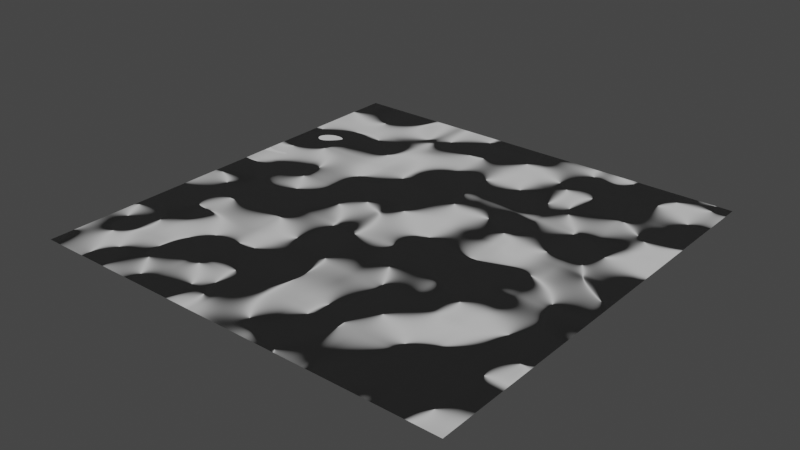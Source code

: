 # Source: stone.blend  (saved by Blender 2.82.7; exported with 4.5.12 LTS)
import bpy
from mathutils import Matrix  # noqa: F401  (used for matrix-valued properties, if any)

bpy.ops.wm.read_factory_settings(use_empty=True)
scene = bpy.context.scene
scene.name = 'Scene'

# ---- collections
col_collection = bpy.data.collections.new('Collection'); scene.collection.children.link(col_collection)

# ---- images (referenced by path relative to the original .blend; pixels are not part of the script)
import os
ASSET_DIR = os.environ.get("B2B_ASSET_DIR", "")  # directory of the original .blend (textures are referenced by path, not embedded)
HERE = os.path.dirname(os.path.abspath(__file__))  # packed textures are extracted next to this script under _unpacked/

def load_image(name, relpath, width, height, colorspace="sRGB"):
    """Load a texture the original file referenced (path relative to the .blend, or extracted next to this script)."""
    p = next((c for c in (os.path.join(HERE, relpath), os.path.join(ASSET_DIR, relpath)) if relpath and os.path.exists(c)), "")
    if p:
        img = bpy.data.images.load(p, check_existing=True)
        img.name = name
    else:  # same state as the original file: an image datablock whose file is absent (Cycles renders it pink)
        img = bpy.data.images.new(name, width, height)
        img.source = "FILE"
        img.filepath = "//" + (relpath or name)
    img.colorspace_settings.name = colorspace
    return img
img_stone_n = load_image('stone_n', '_unpacked/stone_n.e99198e5.png', 256, 256, 'sRGB')

# ---- materials (node trees are filled in below, after node groups)
mat_stone_bricks = bpy.data.materials.new('stone_bricks')

# ---- material node trees
mat_stone_bricks.use_nodes = True; mat_stone_bricks.node_tree.nodes.clear()
_N = mat_stone_bricks.node_tree.nodes; _L = mat_stone_bricks.node_tree.links
n0 = _N.new('NodeReroute'); n0.name = 'Reroute'; n0.location = (-927, 44)
n0.width = 16
n0.socket_idname = 'NodeSocketVector'
n1 = _N.new('ShaderNodeTexNoise'); n1.name = 'Noise Texture.001'; n1.location = (-848, 224)
n1.inputs[2].default_value = 0.81
n1.inputs[3].default_value = 16.0
n2 = _N.new('ShaderNodeMath'); n2.name = 'Math.003'; n2.location = (-307, 53)
n2.operation = 'POWER'
n2.inputs[1].default_value = 1.41
n2.inputs[2].default_value = 0.0
n3 = _N.new('ShaderNodeBump'); n3.name = 'Bump.001'; n3.location = (362, 208)
n3.inputs[1].default_value = 1.5
n3.inputs[2].default_value = 1.0
n4 = _N.new('ShaderNodeInvert'); n4.name = 'Invert'; n4.location = (-298, 240)
n5 = _N.new('ShaderNodeValToRGB'); n5.name = 'ColorRamp'; n5.location = (-617, 56)
while len(n5.color_ramp.elements) > 1: n5.color_ramp.elements.remove(n5.color_ramp.elements[-1])
n5.color_ramp.elements[0].position = 0.0; n5.color_ramp.elements[0].color = (0.0, 0.0, 0.0, 1.0)
_e = n5.color_ramp.elements.new(1.0); _e.color = (1.0, 1.0, 1.0, 1.0)
n6 = _N.new('ShaderNodeTexNoise'); n6.name = 'Noise Texture'; n6.location = (-854, -17)
n6.inputs[2].default_value = 0.23
n6.inputs[3].default_value = 16.0
n7 = _N.new('ShaderNodeMath'); n7.name = 'Math'; n7.location = (-93, 74)
n7.inputs[2].default_value = 0.0
n8 = _N.new('ShaderNodeTexImage'); n8.name = 'Image Texture'; n8.location = (-217, 653)
n8.image = img_stone_n
n9 = _N.new('ShaderNodeOutputMaterial'); n9.name = 'Material Output'; n9.location = (1451, 283)
n10 = _N.new('ShaderNodeBsdfPrincipled'); n10.name = 'Principled BSDF'; n10.location = (838, 343)
n10.distribution = 'GGX'
n10.subsurface_method = 'BURLEY'
n10.inputs[3].default_value = 1.45
n10.inputs[27].default_value = (0.0, 0.0, 0.0, 1.0)
n10.inputs[28].default_value = 1.0
n11 = _N.new('ShaderNodeMath'); n11.name = 'Math.002'; n11.location = (80, 1)
n11.inputs[2].default_value = 0.0
n12 = _N.new('ShaderNodeMath'); n12.name = 'Math.001'; n12.location = (-78, 268)
n12.operation = 'POWER'
n12.inputs[1].default_value = 0.48
n12.inputs[2].default_value = 0.0
n13 = _N.new('ShaderNodeTexCoord'); n13.name = 'Texture Coordinate'; n13.location = (-1490, 155)
n14 = _N.new('ShaderNodeValToRGB'); n14.name = 'ColorRamp.001'; n14.location = (-628, 315)
n14.color_ramp.interpolation = 'B_SPLINE'
while len(n14.color_ramp.elements) > 1: n14.color_ramp.elements.remove(n14.color_ramp.elements[-1])
n14.color_ramp.elements[0].position = 0.358; n14.color_ramp.elements[0].color = (0.2886, 0.2886, 0.2886, 1.0)
_e = n14.color_ramp.elements.new(0.7682); _e.color = (0.0, 0.0, 0.0, 1.0)
_e = n14.color_ramp.elements.new(0.9273); _e.color = (0.7625, 0.7625, 0.7625, 1.0)
_e = n14.color_ramp.elements.new(1.0); _e.color = (1.0, 1.0, 1.0, 1.0)
n15 = _N.new('ShaderNodeTexNoise'); n15.name = 'Musgrave Texture'; n15.location = (-700, 559)
n15.width = 150
n15.normalize = False
n15.inputs[2].default_value = 50.0
n15.inputs[3].default_value = 14.0
n15.inputs[4].default_value = 43.19
n15.inputs[5].default_value = 0.87
_L.new(n10.outputs[0], n9.inputs[0])
_L.new(n6.outputs[0], n5.inputs[0])
_L.new(n0.outputs[0], n6.inputs[0])
_L.new(n13.outputs[3], n0.inputs[0])
_L.new(n0.outputs[0], n1.inputs[0])
_L.new(n5.outputs[0], n2.inputs[0])
_L.new(n2.outputs[0], n7.inputs[1])
_L.new(n14.outputs[0], n4.inputs[1])
_L.new(n4.outputs[0], n12.inputs[0])
_L.new(n7.outputs[0], n11.inputs[1])
_L.new(n3.outputs[0], n10.inputs[5])
_L.new(n15.outputs[0], n3.inputs[3])
n9.is_active_output = True

# ---- world
world_world = bpy.data.worlds.new('World'); scene.world = world_world
world_world.use_nodes = True; world_world.node_tree.nodes.clear()
_N = world_world.node_tree.nodes; _L = world_world.node_tree.links
n0 = _N.new('ShaderNodeOutputWorld'); n0.name = 'World Output'; n0.location = (300, 300)
n1 = _N.new('ShaderNodeBackground'); n1.name = 'Background'; n1.location = (10, 300)
n1.inputs[0].default_value = (0.05088, 0.05088, 0.05088, 1.0)
_L.new(n1.outputs[0], n0.inputs[0])
n0.is_active_output = True
world_world.color = (0.05088, 0.05088, 0.05088)
world_world.use_sun_shadow = False
world_world.sun_shadow_jitter_overblur = 0.0

# ---- meshes
me_plane = bpy.data.meshes.new('Plane')
me_plane.from_pydata([(-1.0, -1.0, 0.0), (1.0, -1.0, 0.0), (-1.0, 1.0, 0.0), (1.0, 1.0, 0.0)], [], [(0, 1, 3, 2)])
_uv = me_plane.uv_layers.new(name='UVMap')
_uv.uv.foreach_set('vector', [0.0, 0.0, 1.0, 0.0, 1.0, 1.0, 0.0, 1.0])
me_plane.materials.append(mat_stone_bricks)
me_plane.use_remesh_fix_poles = True
me_plane.use_remesh_preserve_attributes = False
me_plane.use_mirror_vertex_groups = False
me_plane.update()

# ---- objects
ob_plane = bpy.data.objects.new('Plane', me_plane)

# ---- transforms, parenting, visibility, modifiers, constraints
ob_plane.location = (0.0, 0.0, 0.0)
ob_plane.lineart.crease_threshold = 0.0

# ---- collection membership
col_collection.objects.link(ob_plane)

# ---- scene / render settings (as saved in the file)
scene.frame_start = 1; scene.frame_end = 250; scene.frame_set(1)
scene.render.engine = 'CYCLES'
scene.cycles.use_denoising = False
scene.cycles.samples = 128
scene.cycles.sampling_pattern = 'TABULATED_SOBOL'
scene.cycles.use_adaptive_sampling = False
scene.cycles.use_light_tree = False
scene.cycles.bake_type = 'NORMAL'
scene.view_settings.view_transform = 'Filmic'
bpy.context.view_layer.update()

# ---- added for rendering (the .blend has no active camera and no usable light): camera, sun
cam_auto = bpy.data.cameras.new('AutoCamera')
cam_auto.lens = 50.0
cam_auto.sensor_width = 36.0
cam_auto.clip_end = 1000.0
ob_auto_camera = bpy.data.objects.new('AutoCamera', cam_auto)
scene.collection.objects.link(ob_auto_camera)
ob_auto_camera.location = (2.61693, -3.14032, 2.09354)
ob_auto_camera.rotation_euler = (1.09748, -7.21219e-08, 0.694738)
scene.camera = ob_auto_camera
light_auto_sun = bpy.data.lights.new('AutoSun', 'SUN')
light_auto_sun.energy = 3.0
light_auto_sun.angle = 0.0523599
ob_auto_sun = bpy.data.objects.new('AutoSun', light_auto_sun)
scene.collection.objects.link(ob_auto_sun)
ob_auto_sun.rotation_euler = (0.872665, 0.174533, 0.523599)
bpy.context.view_layer.update()
